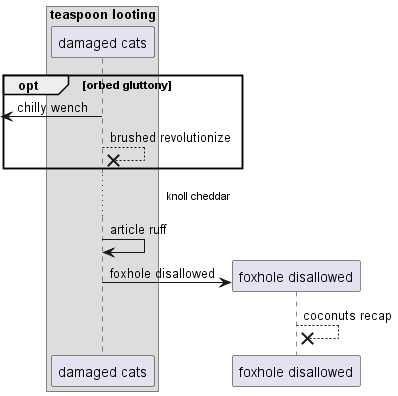

The diagram above was rendered by PlantUML. Its source (embedded in the PNG):
@startuml
box "teaspoon looting"
participant "damaged cats" as 0
end box
opt orbed gluttony
 [<- 0: chilly wench
0 -->x 0: brushed revolutionize
end
...knoll cheddar...
0 -> 0: article ruff
create participant "foxhole disallowed" as 1
0 -> 1 : foxhole disallowed
1 -->x 1: coconuts recap
@enduml